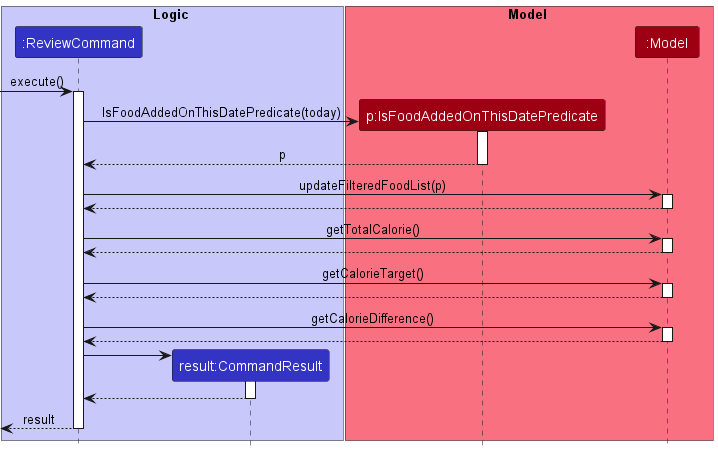

The diagram above was rendered by PlantUML. Its source (embedded in the PNG):
@startuml
!include style.puml

box Logic LOGIC_COLOR_T1
participant ":ReviewCommand" as ReviewCommand LOGIC_COLOR
participant "result:CommandResult" as CommandResult LOGIC_COLOR
end box

box Model MODEL_COLOR_T1
participant "p:IsFoodAddedOnThisDatePredicate" as IsFoodAddedOnThisDatePredicate MODEL_COLOR
participant ":Model" as Model MODEL_COLOR
end box

[-> ReviewCommand : execute()
activate ReviewCommand

create IsFoodAddedOnThisDatePredicate
ReviewCommand -> IsFoodAddedOnThisDatePredicate : IsFoodAddedOnThisDatePredicate(today)
activate IsFoodAddedOnThisDatePredicate

IsFoodAddedOnThisDatePredicate --> ReviewCommand : p
deactivate IsFoodAddedOnThisDatePredicate

ReviewCommand -> Model : updateFilteredFoodList(p)
activate Model

Model --> ReviewCommand
deactivate Model

ReviewCommand -> Model : getTotalCalorie()
activate Model

Model --> ReviewCommand
deactivate Model

ReviewCommand -> Model : getCalorieTarget()
activate Model

Model --> ReviewCommand
deactivate Model

ReviewCommand -> Model : getCalorieDifference()
activate Model

Model --> ReviewCommand
deactivate Model

create CommandResult
ReviewCommand -> CommandResult
activate CommandResult

CommandResult --> ReviewCommand
deactivate CommandResult

[<--ReviewCommand : result
deactivate ReviewCommand

@enduml